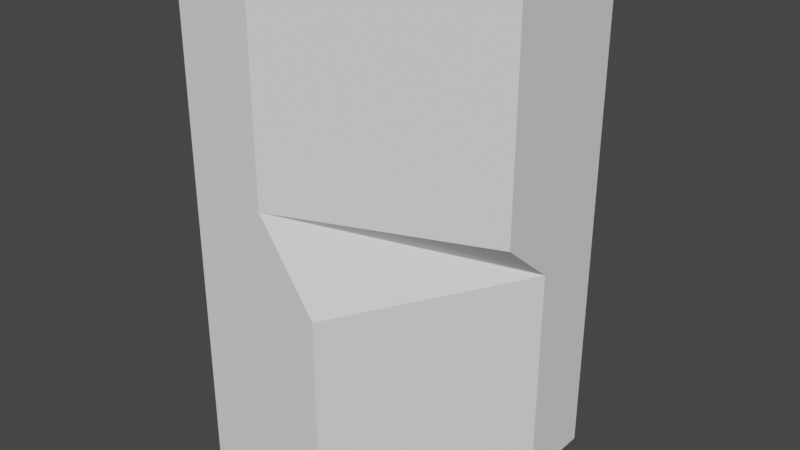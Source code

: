 # Source: ci_cliff_c1to1f.blend  (saved by Blender 3.2.14; exported with 4.5.12 LTS)
import bpy
from mathutils import Matrix  # noqa: F401  (used for matrix-valued properties, if any)

bpy.ops.wm.read_factory_settings(use_empty=True)
scene = bpy.context.scene
scene.name = 'Scene'

# ---- collections
col_collection = bpy.data.collections.new('Collection'); scene.collection.children.link(col_collection)

# ---- world
world_world = bpy.data.worlds.new('World'); scene.world = world_world
world_world.use_nodes = True; world_world.node_tree.nodes.clear()
_N = world_world.node_tree.nodes; _L = world_world.node_tree.links
n0 = _N.new('ShaderNodeOutputWorld'); n0.name = 'World Output'; n0.location = (300, 300)
n1 = _N.new('ShaderNodeBackground'); n1.name = 'Background'; n1.location = (10, 300)
n1.inputs[0].default_value = (0.05088, 0.05088, 0.05088, 1.0)
_L.new(n1.outputs[0], n0.inputs[0])
n0.is_active_output = True
world_world.color = (0.05088, 0.05088, 0.05088)
world_world.use_sun_shadow = False
world_world.sun_shadow_jitter_overblur = 0.0

# ---- meshes
me_plane_004 = bpy.data.meshes.new('Plane.004')
me_plane_004.from_pydata([(-0.5, -2.186e-08, 0.5), (-0.3446, -2.186e-08, 0.5), (-3.775e-08, 0.2308, 0.5), (3.775e-08, 0.2308, 0.03993), (-3.775e-08, 0.5, 0.5), (-4.371e-08, 0.5, -0.5), (-3.692e-08, 0.3446, -0.5), (6.793e-09, 0.3446, -0.05426), (-0.2308, 2.766e-08, -0.07735), (-0.2308, -4.784e-08, -0.5), (-0.5, -5.96e-08, -0.5), (-0.3446, 2.186e-08, 0.09071)], [], [(7, 11, 8), (11, 3, 2, 1), (7, 3, 11), (5, 4, 2, 3, 7, 6), (6, 7, 8, 9), (11, 1, 0, 10, 9, 8)])
_uv = me_plane_004.uv_layers.new(name='UVMap')
_uv.uv.foreach_set('vector', [1.0, 1.0, 1.0, 0.0, 0.0, 0.0, 1.0, 0.0, 1.0, 0.0, 0.0, 0.0, 1.0, 1.0, 1.0, 1.0, 1.0, 0.0, 1.0, 0.0, 0.0, 0.0, 0.0, 1.0, 0.0, 0.0, 1.0, 0.0, 1.0, 1.0, 1.0, 0.0, 1.0, 0.0, 1.0, 1.0, 0.0, 0.0, 1.0, 0.0, 1.0, 0.0, 1.0, 1.0, 0.0, 1.0, 1.0, 1.0, 1.0, 0.0, 0.0, 0.0])
me_plane_004.update()

# ---- objects
ob_mesh = bpy.data.objects.new('Mesh', me_plane_004)

# ---- transforms, parenting, visibility, modifiers, constraints
ob_mesh.location = (0.0, 0.0, 0.0)

# ---- collection membership
col_collection.objects.link(ob_mesh)

# ---- scene / render settings (as saved in the file)
scene.frame_start = 1; scene.frame_end = 250; scene.frame_set(1)
scene.render.engine = 'BLENDER_EEVEE_NEXT'
scene.cycles.sampling_pattern = 'TABULATED_SOBOL'
scene.cycles.use_light_tree = False
scene.view_settings.view_transform = 'Filmic'
bpy.context.view_layer.update()

# ---- added for rendering (the .blend has no active camera and no usable light): camera, sun
cam_auto = bpy.data.cameras.new('AutoCamera')
cam_auto.lens = 50.0
cam_auto.sensor_width = 36.0
cam_auto.clip_end = 1000.0
ob_auto_camera = bpy.data.objects.new('AutoCamera', cam_auto)
scene.collection.objects.link(ob_auto_camera)
ob_auto_camera.location = (0.883164, -1.1098, 0.906531)
ob_auto_camera.rotation_euler = (1.09748, -7.21219e-08, 0.694738)
scene.camera = ob_auto_camera
light_auto_sun = bpy.data.lights.new('AutoSun', 'SUN')
light_auto_sun.energy = 3.0
light_auto_sun.angle = 0.0523599
ob_auto_sun = bpy.data.objects.new('AutoSun', light_auto_sun)
scene.collection.objects.link(ob_auto_sun)
ob_auto_sun.rotation_euler = (0.872665, 0.174533, 0.523599)
bpy.context.view_layer.update()
